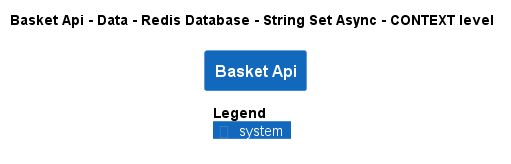

The diagram above was rendered by PlantUML. Its source (embedded in the PNG):
@startuml
!pragma layout smetana
!include ..\..\..\..\..\..\..\..\.c4s\C4_Context.puml

AddElementTag("state:new", $bgColor=green, $fontColor=#ffffff, $borderColor=green, $shadowing="False")
AddElementTag("state:changed", $bgColor=orange, $fontColor=#ffffff, $borderColor=orange, $shadowing="False")
AddElementTag("state:removed", $bgColor=red, $fontColor=#ffffff, $borderColor=red, $shadowing="False")

AddRelTag("state:new", $textColor=green, $lineColor=green)
AddRelTag("state:changed", $textColor=orange, $lineColor=orange)
AddRelTag("state:removed", $textColor=red, $lineColor=red)

SHOW_PERSON_PORTRAIT()
LAYOUT_TOP_DOWN()

skinparam linetype polyline

title Basket Api - Data - Redis Database - String Set Async - CONTEXT level

System(dotnet.eShop.Architecture.SoftwareSystems.BasketApi, "Basket Api", "")



SHOW_LEGEND()
@enduml